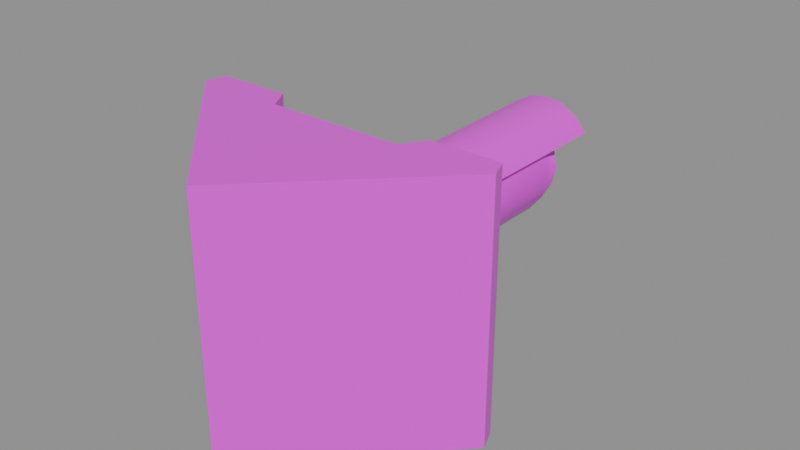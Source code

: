 # Source: SEC_Camera_Corner_Mount.blend  (saved by Blender 5.2.44; exported with 4.5.12 LTS)
import bpy
from mathutils import Matrix  # noqa: F401  (used for matrix-valued properties, if any)

bpy.ops.wm.read_factory_settings(use_empty=True)
scene = bpy.context.scene
scene.name = 'Scene'

# ---- collections
col_collection = bpy.data.collections.new('Collection'); scene.collection.children.link(col_collection)

# ---- images (referenced by path relative to the original .blend; pixels are not part of the script)
import os
ASSET_DIR = os.environ.get("B2B_ASSET_DIR", "")  # directory of the original .blend (textures are referenced by path, not embedded)
HERE = os.path.dirname(os.path.abspath(__file__))  # packed textures are extracted next to this script under _unpacked/

def load_image(name, relpath, width, height, colorspace="sRGB"):
    """Load a texture the original file referenced (path relative to the .blend, or extracted next to this script)."""
    p = next((c for c in (os.path.join(HERE, relpath), os.path.join(ASSET_DIR, relpath)) if relpath and os.path.exists(c)), "")
    if p:
        img = bpy.data.images.load(p, check_existing=True)
        img.name = name
    else:  # same state as the original file: an image datablock whose file is absent (Cycles renders it pink)
        img = bpy.data.images.new(name, width, height)
        img.source = "FILE"
        img.filepath = "//" + (relpath or name)
    img.colorspace_settings.name = colorspace
    return img
img_t_security_atlas_png = load_image('T_Security_Atlas.png', 'T_Security_Atlas.png', 1024, 1024, 'sRGB')
img_t_security_atlas_png_001 = load_image('T_Security_Atlas.png.001', 'T_Security_Atlas.png', 1024, 1024, 'sRGB')

# ---- materials (node trees are filled in below, after node groups)
mat_m_security_atlas = bpy.data.materials.new('M_Security_Atlas')
mat_m_lens_glass = bpy.data.materials.new('M_Lens_Glass')
mat_m_metal = bpy.data.materials.new('M_Metal')

# ---- material node trees
mat_m_security_atlas.use_nodes = True; mat_m_security_atlas.node_tree.nodes.clear()
_N = mat_m_security_atlas.node_tree.nodes; _L = mat_m_security_atlas.node_tree.links
n0 = _N.new('ShaderNodeOutputMaterial'); n0.name = 'Material Output'; n0.location = (0, 0)
n1 = _N.new('ShaderNodeBsdfPrincipled'); n1.name = 'Principled BSDF'; n1.location = (0, 0)
n1.inputs[1].default_value = 0.12
n1.inputs[2].default_value = 0.35
n1.inputs[10].default_value = 0.005
n2 = _N.new('ShaderNodeTexImage'); n2.name = 'Image Texture'; n2.location = (0, 0)
n2.image = img_t_security_atlas_png
_L.new(n2.outputs[0], n1.inputs[0])
_L.new(n1.outputs[0], n0.inputs[0])
n0.is_active_output = True
mat_m_lens_glass.use_nodes = True; mat_m_lens_glass.node_tree.nodes.clear()
_N = mat_m_lens_glass.node_tree.nodes; _L = mat_m_lens_glass.node_tree.links
n0 = _N.new('ShaderNodeOutputMaterial'); n0.name = 'Material Output'; n0.location = (0, 0)
n1 = _N.new('ShaderNodeBsdfPrincipled'); n1.name = 'Principled BSDF'; n1.location = (0, 0)
n1.inputs[1].default_value = 0.08
n1.inputs[2].default_value = 0.04
n1.inputs[3].default_value = 1.54
n1.inputs[10].default_value = 0.005
n1.inputs[13].default_value = 1.0
n1.inputs[18].default_value = 0.35
n2 = _N.new('ShaderNodeTexImage'); n2.name = 'Image Texture'; n2.location = (0, 0)
n2.image = img_t_security_atlas_png_001
_L.new(n2.outputs[0], n1.inputs[0])
_L.new(n1.outputs[0], n0.inputs[0])
n0.is_active_output = True
mat_m_metal.use_nodes = True; mat_m_metal.node_tree.nodes.clear()
_N = mat_m_metal.node_tree.nodes; _L = mat_m_metal.node_tree.links
n0 = _N.new('ShaderNodeOutputMaterial'); n0.name = 'Material Output'; n0.location = (0, 0)
n1 = _N.new('ShaderNodeBsdfPrincipled'); n1.name = 'Principled BSDF'; n1.location = (0, 0)
n1.inputs[0].default_value = (0.75, 0.78, 0.82, 1.0)
n1.inputs[1].default_value = 0.92
n1.inputs[2].default_value = 0.2
n1.inputs[10].default_value = 0.005
_L.new(n1.outputs[0], n0.inputs[0])
n0.is_active_output = True

# ---- meshes
me_corner_plate = bpy.data.meshes.new('Corner_Plate')
me_corner_plate.from_pydata([(0.0, 0.0, -0.065), (-0.075, 0.075, -0.065), (-0.082, 0.082, -0.065), (-0.078, 0.092, -0.065), (-0.042, 0.092, -0.065), (-0.035, 0.08, -0.065), (0.035, 0.08, -0.065), (0.042, 0.092, -0.065), (0.078, 0.092, -0.065), (0.082, 0.082, -0.065), (0.075, 0.075, -0.065), (0.0, 0.0, 0.065), (-0.075, 0.075, 0.065), (-0.082, 0.082, 0.065), (-0.078, 0.092, 0.065), (-0.042, 0.092, 0.065), (-0.035, 0.08, 0.065), (0.035, 0.08, 0.065), (0.042, 0.092, 0.065), (0.078, 0.092, 0.065), (0.082, 0.082, 0.065), (0.075, 0.075, 0.065), (0.024, 0.08, 0.0), (0.024, 0.085, 0.0), (0.01697, 0.08, 0.01697), (0.01697, 0.085, 0.01697), (1.47e-18, 0.08, 0.024), (1.47e-18, 0.085, 0.024), (-0.01697, 0.08, 0.01697), (-0.01697, 0.085, 0.01697), (-0.024, 0.08, 2.939e-18), (-0.024, 0.085, 2.939e-18), (-0.01697, 0.08, -0.01697), (-0.01697, 0.085, -0.01697), (-4.409e-18, 0.08, -0.024), (-4.409e-18, 0.085, -0.024), (0.01697, 0.08, -0.01697), (0.01697, 0.085, -0.01697), (-0.015, 0.107, 0.0), (0.015, 0.107, 0.0), (-0.015, 0.1026, 0.01061), (0.015, 0.1026, 0.01061), (-0.015, 0.092, 0.015), (0.015, 0.092, 0.015), (-0.015, 0.08139, 0.01061), (0.015, 0.08139, 0.01061), (-0.015, 0.077, 1.837e-18), (0.015, 0.077, 1.837e-18), (-0.015, 0.08139, -0.01061), (0.015, 0.08139, -0.01061), (-0.015, 0.092, -0.015), (0.015, 0.092, -0.015), (-0.015, 0.1026, -0.01061), (0.015, 0.1026, -0.01061), (0.022, 0.096, 0.0), (0.022, 0.094, 0.003464), (0.022, 0.09, 0.003464), (0.022, 0.088, 4.899e-19), (0.022, 0.09, -0.003464), (0.022, 0.094, -0.003464), (-0.0535, 0.092, -0.038), (-0.0535, 0.094, -0.038), (-0.05675, 0.092, -0.03237), (-0.05675, 0.094, -0.03237), (-0.06325, 0.092, -0.03237), (-0.06325, 0.094, -0.03237), (-0.0665, 0.092, -0.038), (-0.0665, 0.094, -0.038), (-0.06325, 0.092, -0.04363), (-0.06325, 0.094, -0.04363), (-0.05675, 0.092, -0.04363), (-0.05675, 0.094, -0.04363), (-0.0555, 0.098, -0.038), (-0.05775, 0.098, -0.0341), (-0.06225, 0.098, -0.0341), (-0.0645, 0.098, -0.038), (-0.06225, 0.098, -0.0419), (-0.05775, 0.098, -0.0419), (-0.0535, 0.092, 0.038), (-0.0535, 0.094, 0.038), (-0.05675, 0.092, 0.04363), (-0.05675, 0.094, 0.04363), (-0.06325, 0.092, 0.04363), (-0.06325, 0.094, 0.04363), (-0.0665, 0.092, 0.038), (-0.0665, 0.094, 0.038), (-0.06325, 0.092, 0.03237), (-0.06325, 0.094, 0.03237), (-0.05675, 0.092, 0.03237), (-0.05675, 0.094, 0.03237), (-0.0555, 0.098, 0.038), (-0.05775, 0.098, 0.0419), (-0.06225, 0.098, 0.0419), (-0.0645, 0.098, 0.038), (-0.06225, 0.098, 0.0341), (-0.05775, 0.098, 0.0341), (0.0665, 0.092, -0.038), (0.0665, 0.094, -0.038), (0.06325, 0.092, -0.03237), (0.06325, 0.094, -0.03237), (0.05675, 0.092, -0.03237), (0.05675, 0.094, -0.03237), (0.0535, 0.092, -0.038), (0.0535, 0.094, -0.038), (0.05675, 0.092, -0.04363), (0.05675, 0.094, -0.04363), (0.06325, 0.092, -0.04363), (0.06325, 0.094, -0.04363), (0.0645, 0.098, -0.038), (0.06225, 0.098, -0.0341), (0.05775, 0.098, -0.0341), (0.0555, 0.098, -0.038), (0.05775, 0.098, -0.0419), (0.06225, 0.098, -0.0419), (0.0665, 0.092, 0.038), (0.0665, 0.094, 0.038), (0.06325, 0.092, 0.04363), (0.06325, 0.094, 0.04363), (0.05675, 0.092, 0.04363), (0.05675, 0.094, 0.04363), (0.0535, 0.092, 0.038), (0.0535, 0.094, 0.038), (0.05675, 0.092, 0.03237), (0.05675, 0.094, 0.03237), (0.06325, 0.092, 0.03237), (0.06325, 0.094, 0.03237), (0.0645, 0.098, 0.038), (0.06225, 0.098, 0.0419), (0.05775, 0.098, 0.0419), (0.0555, 0.098, 0.038), (0.05775, 0.098, 0.0341), (0.06225, 0.098, 0.0341)], [], [(0, 1, 12, 11), (1, 2, 13, 12), (2, 3, 14, 13), (3, 4, 15, 14), (4, 5, 16, 15), (5, 6, 17, 16), (6, 7, 18, 17), (7, 8, 19, 18), (8, 9, 20, 19), (9, 10, 21, 20), (10, 0, 11, 21), (21, 20, 19, 18, 17, 16, 15, 14, 13, 12, 11), (0, 1, 2, 3, 4, 5, 6, 7, 8, 9, 10), (22, 24, 25, 23), (24, 26, 27, 25), (26, 28, 29, 27), (28, 30, 31, 29), (30, 32, 33, 31), (32, 34, 35, 33), (34, 36, 37, 35), (36, 22, 23, 37), (23, 25, 27, 29, 31, 33, 35, 37), (38, 39, 41, 40), (40, 41, 43, 42), (42, 43, 45, 44), (44, 45, 47, 46), (46, 47, 49, 48), (48, 49, 51, 50), (50, 51, 53, 52), (52, 53, 39, 38), (52, 50, 48, 46, 44, 42, 40, 38), (39, 41, 43, 45, 47, 49, 51, 53), (54, 55, 56, 57, 58, 59), (60, 62, 63, 61), (62, 64, 65, 63), (64, 66, 67, 65), (66, 68, 69, 67), (68, 70, 71, 69), (70, 60, 61, 71), (61, 63, 73, 72), (63, 65, 74, 73), (65, 67, 75, 74), (67, 69, 76, 75), (69, 71, 77, 76), (71, 61, 72, 77), (72, 73, 74, 75, 76, 77), (78, 80, 81, 79), (80, 82, 83, 81), (82, 84, 85, 83), (84, 86, 87, 85), (86, 88, 89, 87), (88, 78, 79, 89), (79, 81, 91, 90), (81, 83, 92, 91), (83, 85, 93, 92), (85, 87, 94, 93), (87, 89, 95, 94), (89, 79, 90, 95), (90, 91, 92, 93, 94, 95), (96, 98, 99, 97), (98, 100, 101, 99), (100, 102, 103, 101), (102, 104, 105, 103), (104, 106, 107, 105), (106, 96, 97, 107), (97, 99, 109, 108), (99, 101, 110, 109), (101, 103, 111, 110), (103, 105, 112, 111), (105, 107, 113, 112), (107, 97, 108, 113), (108, 109, 110, 111, 112, 113), (114, 116, 117, 115), (116, 118, 119, 117), (118, 120, 121, 119), (120, 122, 123, 121), (122, 124, 125, 123), (124, 114, 115, 125), (115, 117, 127, 126), (117, 119, 128, 127), (119, 121, 129, 128), (121, 123, 130, 129), (123, 125, 131, 130), (125, 115, 126, 131), (126, 127, 128, 129, 130, 131)])
me_corner_plate.polygons.foreach_set('use_smooth', [0, 0, 0, 0, 0, 0, 0, 0, 0, 0, 0, 0, 0, 1, 1, 1, 1, 1, 1, 1, 1, 0, 1, 1, 1, 1, 1, 1, 1, 1, 0, 0, 0, 0, 0, 0, 0, 0, 0, 0, 0, 0, 0, 0, 0, 0, 0, 0, 0, 0, 0, 0, 0, 0, 0, 0, 0, 0, 0, 0, 0, 0, 0, 0, 0, 0, 0, 0, 0, 0, 0, 0, 0, 0, 0, 0, 0, 0, 0, 0, 0, 0, 0, 0, 0])
me_corner_plate.polygons.foreach_set('material_index', [0, 0, 0, 0, 0, 0, 0, 0, 0, 0, 0, 0, 0, 2, 2, 2, 2, 2, 2, 2, 2, 2, 0, 0, 0, 0, 0, 0, 0, 0, 2, 2, 2, 2, 2, 2, 2, 2, 2, 2, 2, 2, 2, 2, 2, 2, 2, 2, 2, 2, 2, 2, 2, 2, 2, 2, 2, 2, 2, 2, 2, 2, 2, 2, 2, 2, 2, 2, 2, 2, 2, 2, 2, 2, 2, 2, 2, 2, 2, 2, 2, 2, 2, 2, 2])
_uv = me_corner_plate.uv_layers.new(name='UVMap')
_uv.uv.foreach_set('vector', [0.25, 0.68, 0.25, 0.68, 0.25, 0.68, 0.25, 0.68, 0.25, 0.68, 0.25, 0.68, 0.25, 0.68, 0.25, 0.68, 0.25, 0.68, 0.25, 0.68, 0.25, 0.68, 0.25, 0.68, 0.25, 0.68, 0.25, 0.68, 0.25, 0.68, 0.25, 0.68, 0.25, 0.68, 0.25, 0.68, 0.25, 0.68, 0.25, 0.68, 0.25, 0.68, 0.25, 0.68, 0.25, 0.68, 0.25, 0.68, 0.25, 0.68, 0.25, 0.68, 0.25, 0.68, 0.25, 0.68, 0.25, 0.68, 0.25, 0.68, 0.25, 0.68, 0.25, 0.68, 0.25, 0.68, 0.25, 0.68, 0.25, 0.68, 0.25, 0.68, 0.25, 0.68, 0.25, 0.68, 0.25, 0.68, 0.25, 0.68, 0.25, 0.68, 0.25, 0.68, 0.25, 0.68, 0.25, 0.68, 0.25, 0.68, 0.25, 0.68, 0.25, 0.68, 0.25, 0.68, 0.25, 0.68, 0.25, 0.68, 0.25, 0.68, 0.25, 0.68, 0.25, 0.68, 0.25, 0.68, 0.25, 0.68, 0.25, 0.68, 0.25, 0.68, 0.25, 0.68, 0.25, 0.68, 0.25, 0.68, 0.25, 0.68, 0.25, 0.68, 0.25, 0.68, 0.25, 0.68, 0.25, 0.68, 0.25, 0.68, 0.75, 0.6, 0.75, 0.6, 0.75, 0.6, 0.75, 0.6, 0.75, 0.6, 0.75, 0.6, 0.75, 0.6, 0.75, 0.6, 0.75, 0.6, 0.75, 0.6, 0.75, 0.6, 0.75, 0.6, 0.75, 0.6, 0.75, 0.6, 0.75, 0.6, 0.75, 0.6, 0.75, 0.6, 0.75, 0.6, 0.75, 0.6, 0.75, 0.6, 0.75, 0.6, 0.75, 0.6, 0.75, 0.6, 0.75, 0.6, 0.75, 0.6, 0.75, 0.6, 0.75, 0.6, 0.75, 0.6, 0.75, 0.6, 0.75, 0.6, 0.75, 0.6, 0.75, 0.6, 0.75, 0.6, 0.75, 0.6, 0.75, 0.6, 0.75, 0.6, 0.75, 0.6, 0.75, 0.6, 0.75, 0.6, 0.75, 0.6, 0.55, 0.55, 0.55, 0.51, 0.6, 0.51, 0.6, 0.55, 0.6, 0.55, 0.6, 0.51, 0.65, 0.51, 0.65, 0.55, 0.65, 0.55, 0.65, 0.51, 0.7, 0.51, 0.7, 0.55, 0.7, 0.55, 0.7, 0.51, 0.75, 0.51, 0.75, 0.55, 0.75, 0.55, 0.75, 0.51, 0.8, 0.51, 0.8, 0.55, 0.8, 0.55, 0.8, 0.51, 0.85, 0.51, 0.85, 0.55, 0.85, 0.55, 0.85, 0.51, 0.9, 0.51, 0.9, 0.55, 0.9, 0.55, 0.9, 0.51, 0.95, 0.51, 0.95, 0.55, 0.75, 0.6, 0.75, 0.6, 0.75, 0.6, 0.75, 0.6, 0.75, 0.6, 0.75, 0.6, 0.75, 0.6, 0.75, 0.6, 0.75, 0.6, 0.75, 0.6, 0.75, 0.6, 0.75, 0.6, 0.75, 0.6, 0.75, 0.6, 0.75, 0.6, 0.75, 0.6, 0.0, 0.0, 0.0, 0.0, 0.0, 0.0, 0.0, 0.0, 0.0, 0.0, 0.0, 0.0, 0.75, 0.6, 0.75, 0.6, 0.75, 0.6, 0.75, 0.6, 0.75, 0.6, 0.75, 0.6, 0.75, 0.6, 0.75, 0.6, 0.75, 0.6, 0.75, 0.6, 0.75, 0.6, 0.75, 0.6, 0.75, 0.6, 0.75, 0.6, 0.75, 0.6, 0.75, 0.6, 0.75, 0.6, 0.75, 0.6, 0.75, 0.6, 0.75, 0.6, 0.75, 0.6, 0.75, 0.6, 0.75, 0.6, 0.75, 0.6, 0.75, 0.6, 0.75, 0.6, 0.75, 0.6, 0.75, 0.6, 0.75, 0.6, 0.75, 0.6, 0.75, 0.6, 0.75, 0.6, 0.75, 0.6, 0.75, 0.6, 0.75, 0.6, 0.75, 0.6, 0.75, 0.6, 0.75, 0.6, 0.75, 0.6, 0.75, 0.6, 0.75, 0.6, 0.75, 0.6, 0.75, 0.6, 0.75, 0.6, 0.75, 0.6, 0.75, 0.6, 0.75, 0.6, 0.75, 0.6, 0.75, 0.6, 0.75, 0.6, 0.75, 0.6, 0.75, 0.6, 0.75, 0.6, 0.75, 0.6, 0.75, 0.6, 0.75, 0.6, 0.75, 0.6, 0.75, 0.6, 0.75, 0.6, 0.75, 0.6, 0.75, 0.6, 0.75, 0.6, 0.75, 0.6, 0.75, 0.6, 0.75, 0.6, 0.75, 0.6, 0.75, 0.6, 0.75, 0.6, 0.75, 0.6, 0.75, 0.6, 0.75, 0.6, 0.75, 0.6, 0.75, 0.6, 0.75, 0.6, 0.75, 0.6, 0.75, 0.6, 0.75, 0.6, 0.75, 0.6, 0.75, 0.6, 0.75, 0.6, 0.75, 0.6, 0.75, 0.6, 0.75, 0.6, 0.75, 0.6, 0.75, 0.6, 0.75, 0.6, 0.75, 0.6, 0.75, 0.6, 0.75, 0.6, 0.75, 0.6, 0.75, 0.6, 0.75, 0.6, 0.75, 0.6, 0.75, 0.6, 0.75, 0.6, 0.75, 0.6, 0.75, 0.6, 0.75, 0.6, 0.75, 0.6, 0.75, 0.6, 0.75, 0.6, 0.75, 0.6, 0.75, 0.6, 0.75, 0.6, 0.75, 0.6, 0.75, 0.6, 0.75, 0.6, 0.75, 0.6, 0.75, 0.6, 0.75, 0.6, 0.75, 0.6, 0.75, 0.6, 0.75, 0.6, 0.75, 0.6, 0.75, 0.6, 0.75, 0.6, 0.75, 0.6, 0.75, 0.6, 0.75, 0.6, 0.75, 0.6, 0.75, 0.6, 0.75, 0.6, 0.75, 0.6, 0.75, 0.6, 0.75, 0.6, 0.75, 0.6, 0.75, 0.6, 0.75, 0.6, 0.75, 0.6, 0.75, 0.6, 0.75, 0.6, 0.75, 0.6, 0.75, 0.6, 0.75, 0.6, 0.75, 0.6, 0.75, 0.6, 0.75, 0.6, 0.75, 0.6, 0.75, 0.6, 0.75, 0.6, 0.75, 0.6, 0.75, 0.6, 0.75, 0.6, 0.75, 0.6, 0.75, 0.6, 0.75, 0.6, 0.75, 0.6, 0.75, 0.6, 0.75, 0.6, 0.75, 0.6, 0.75, 0.6, 0.75, 0.6, 0.75, 0.6, 0.75, 0.6, 0.75, 0.6, 0.75, 0.6, 0.75, 0.6, 0.75, 0.6, 0.75, 0.6, 0.75, 0.6, 0.75, 0.6, 0.75, 0.6, 0.75, 0.6, 0.75, 0.6, 0.75, 0.6, 0.75, 0.6, 0.75, 0.6, 0.75, 0.6, 0.75, 0.6, 0.75, 0.6, 0.75, 0.6, 0.75, 0.6, 0.75, 0.6, 0.75, 0.6, 0.75, 0.6, 0.75, 0.6, 0.75, 0.6, 0.75, 0.6, 0.75, 0.6, 0.75, 0.6, 0.75, 0.6, 0.75, 0.6, 0.75, 0.6, 0.75, 0.6, 0.75, 0.6, 0.75, 0.6, 0.75, 0.6, 0.75, 0.6, 0.75, 0.6, 0.75, 0.6, 0.75, 0.6, 0.75, 0.6, 0.75, 0.6, 0.75, 0.6, 0.75, 0.6, 0.75, 0.6, 0.75, 0.6, 0.75, 0.6, 0.75, 0.6, 0.75, 0.6, 0.75, 0.6, 0.75, 0.6, 0.75, 0.6, 0.75, 0.6, 0.75, 0.6, 0.75, 0.6, 0.75, 0.6, 0.75, 0.6, 0.75, 0.6, 0.75, 0.6, 0.75, 0.6, 0.75, 0.6, 0.75, 0.6, 0.75, 0.6, 0.75, 0.6, 0.75, 0.6])
me_corner_plate.materials.append(mat_m_security_atlas)
me_corner_plate.materials.append(mat_m_lens_glass)
me_corner_plate.materials.append(mat_m_metal)
me_corner_plate.update()
me_camera_housing = bpy.data.meshes.new('Camera_Housing')
me_camera_housing.from_pydata([(-0.01, 0.0, -0.012), (0.01, 0.0, -0.012), (0.01, 0.0, 0.012), (-0.01, 0.0, 0.012), (-0.008, 0.02, -0.018), (0.008, 0.02, -0.018), (0.008, 0.02, 0.002), (-0.008, 0.02, 0.002), (-0.007, 0.038, -0.027), (0.007, 0.038, -0.027), (0.007, 0.038, -0.009), (-0.007, 0.038, -0.009), (0.022, 0.02, 0.0), (0.01982, 0.02, 0.009545), (0.01372, 0.02, 0.0172), (0.004895, 0.02, 0.02145), (-0.004895, 0.02, 0.02145), (-0.01372, 0.02, 0.0172), (-0.01982, 0.02, 0.009545), (-0.022, 0.02, 2.694e-18), (-0.01982, 0.02, -0.009545), (-0.01372, 0.02, -0.0172), (-0.004895, 0.02, -0.02145), (0.004895, 0.02, -0.02145), (0.01372, 0.02, -0.0172), (0.01982, 0.02, -0.009545), (0.025, 0.038, 0.0), (0.02252, 0.038, 0.01085), (0.01559, 0.038, 0.01955), (0.005563, 0.038, 0.02437), (-0.005563, 0.038, 0.02437), (-0.01559, 0.038, 0.01955), (-0.02252, 0.038, 0.01085), (-0.025, 0.038, 3.062e-18), (-0.02252, 0.038, -0.01085), (-0.01559, 0.038, -0.01955), (-0.005563, 0.038, -0.02437), (0.005563, 0.038, -0.02437), (0.01559, 0.038, -0.01955), (0.02252, 0.038, -0.01085), (0.025, 0.12, 0.0), (0.02252, 0.12, 0.01085), (0.01559, 0.12, 0.01955), (0.005563, 0.12, 0.02437), (-0.005563, 0.12, 0.02437), (-0.01559, 0.12, 0.01955), (-0.02252, 0.12, 0.01085), (-0.025, 0.12, 3.062e-18), (-0.02252, 0.12, -0.01085), (-0.01559, 0.12, -0.01955), (-0.005563, 0.12, -0.02437), (0.005563, 0.12, -0.02437), (0.01559, 0.12, -0.01955), (0.02252, 0.12, -0.01085), (0.021, 0.135, 0.0), (0.01892, 0.135, 0.009112), (0.01309, 0.135, 0.01642), (0.004673, 0.135, 0.02047), (-0.004673, 0.135, 0.02047), (-0.01309, 0.135, 0.01642), (-0.01892, 0.135, 0.009112), (-0.021, 0.135, 2.572e-18), (-0.01892, 0.135, -0.009112), (-0.01309, 0.135, -0.01642), (-0.004673, 0.135, -0.02047), (0.004673, 0.135, -0.02047), (0.01309, 0.135, -0.01642), (0.01892, 0.135, -0.009112), (0.014, 0.131, 0.0), (0.01261, 0.131, 0.006074), (0.008729, 0.131, 0.01095), (0.003115, 0.131, 0.01365), (-0.003115, 0.131, 0.01365), (-0.008729, 0.131, 0.01095), (-0.01261, 0.131, 0.006074), (-0.014, 0.131, 1.715e-18), (-0.01261, 0.131, -0.006074), (-0.008729, 0.131, -0.01095), (-0.003115, 0.131, -0.01365), (0.003115, 0.131, -0.01365), (0.008729, 0.131, -0.01095), (0.01261, 0.131, -0.006074), (0.02425, 0.038, 0.014), (0.02522, 0.155, 0.01456), (0.018, 0.038, 0.02145), (0.01872, 0.155, 0.02231), (0.009577, 0.038, 0.02631), (0.00996, 0.155, 0.02736), (1.715e-18, 0.038, 0.028), (1.783e-18, 0.155, 0.02912), (-0.009577, 0.038, 0.02631), (-0.00996, 0.155, 0.02736), (-0.018, 0.038, 0.02145), (-0.01872, 0.155, 0.02231), (-0.02425, 0.038, 0.014), (-0.02522, 0.155, 0.01456), (0.007, 0.02, 0.0), (0.00595, 0.006, 0.0), (0.00495, 0.02, 0.00495), (0.004207, 0.006, 0.004207), (4.286e-19, 0.02, 0.007), (3.643e-19, 0.006, 0.00595), (-0.00495, 0.02, 0.00495), (-0.004207, 0.006, 0.004207), (-0.007, 0.02, 8.573e-19), (-0.00595, 0.006, 7.287e-19), (-0.00495, 0.02, -0.00495), (-0.004207, 0.006, -0.004207), (-1.286e-18, 0.02, -0.007), (-1.093e-18, 0.006, -0.00595), (0.00495, 0.02, -0.00495), (0.004207, 0.006, -0.004207)], [], [(0, 4, 5, 1), (1, 5, 6, 2), (2, 6, 7, 3), (3, 7, 4, 0), (4, 8, 9, 5), (5, 9, 10, 6), (6, 10, 11, 7), (7, 11, 8, 4), (25, 24, 23, 22, 21, 20, 19, 18, 17, 16, 15, 14, 13, 12), (12, 26, 27, 13), (13, 27, 28, 14), (14, 28, 29, 15), (15, 29, 30, 16), (16, 30, 31, 17), (17, 31, 32, 18), (18, 32, 33, 19), (19, 33, 34, 20), (20, 34, 35, 21), (21, 35, 36, 22), (22, 36, 37, 23), (23, 37, 38, 24), (24, 38, 39, 25), (25, 39, 26, 12), (26, 40, 41, 27), (27, 41, 42, 28), (28, 42, 43, 29), (29, 43, 44, 30), (30, 44, 45, 31), (31, 45, 46, 32), (32, 46, 47, 33), (33, 47, 48, 34), (34, 48, 49, 35), (35, 49, 50, 36), (36, 50, 51, 37), (37, 51, 52, 38), (38, 52, 53, 39), (39, 53, 40, 26), (40, 54, 55, 41), (41, 55, 56, 42), (42, 56, 57, 43), (43, 57, 58, 44), (44, 58, 59, 45), (45, 59, 60, 46), (46, 60, 61, 47), (47, 61, 62, 48), (48, 62, 63, 49), (49, 63, 64, 50), (50, 64, 65, 51), (51, 65, 66, 52), (52, 66, 67, 53), (53, 67, 54, 40), (54, 55, 69, 68), (55, 56, 70, 69), (56, 57, 71, 70), (57, 58, 72, 71), (58, 59, 73, 72), (59, 60, 74, 73), (60, 61, 75, 74), (61, 62, 76, 75), (62, 63, 77, 76), (63, 64, 78, 77), (64, 65, 79, 78), (65, 66, 80, 79), (66, 67, 81, 80), (67, 54, 68, 81), (82, 83, 85, 84), (84, 85, 87, 86), (86, 87, 89, 88), (88, 89, 91, 90), (90, 91, 93, 92), (92, 93, 95, 94), (96, 97, 99, 98), (98, 99, 101, 100), (100, 101, 103, 102), (102, 103, 105, 104), (104, 105, 107, 106), (106, 107, 109, 108), (108, 109, 111, 110), (110, 111, 97, 96), (111, 109, 107, 105, 103, 101, 99, 97)])
me_camera_housing.polygons.foreach_set('use_smooth', [0, 0, 0, 0, 0, 0, 0, 0, 0, 1, 1, 1, 1, 1, 1, 1, 1, 1, 1, 1, 1, 1, 1, 1, 1, 1, 1, 1, 1, 1, 1, 1, 1, 1, 1, 1, 1, 1, 1, 1, 1, 1, 1, 1, 1, 1, 1, 1, 1, 1, 1, 1, 1, 1, 1, 1, 1, 1, 1, 1, 1, 1, 1, 1, 1, 1, 1, 1, 1, 1, 1, 0, 0, 0, 0, 0, 0, 0, 0, 0])
_uv = me_camera_housing.uv_layers.new(name='UVMap')
_uv.uv.foreach_set('vector', [0.75, 0.6, 0.75, 0.6, 0.75, 0.6, 0.75, 0.6, 0.75, 0.6, 0.75, 0.6, 0.75, 0.6, 0.75, 0.6, 0.75, 0.6, 0.75, 0.6, 0.75, 0.6, 0.75, 0.6, 0.75, 0.6, 0.75, 0.6, 0.75, 0.6, 0.75, 0.6, 0.75, 0.6, 0.75, 0.6, 0.75, 0.6, 0.75, 0.6, 0.75, 0.6, 0.75, 0.6, 0.75, 0.6, 0.75, 0.6, 0.75, 0.6, 0.75, 0.6, 0.75, 0.6, 0.75, 0.6, 0.75, 0.6, 0.75, 0.6, 0.75, 0.6, 0.75, 0.6, 0.75, 0.6, 0.75, 0.6, 0.75, 0.6, 0.75, 0.6, 0.75, 0.6, 0.75, 0.6, 0.75, 0.6, 0.75, 0.6, 0.75, 0.6, 0.75, 0.6, 0.75, 0.6, 0.75, 0.6, 0.75, 0.6, 0.75, 0.6, 0.25, 0.68, 0.25, 0.68, 0.25, 0.68, 0.25, 0.68, 0.25, 0.68, 0.25, 0.68, 0.25, 0.68, 0.25, 0.68, 0.25, 0.68, 0.25, 0.68, 0.25, 0.68, 0.25, 0.68, 0.25, 0.68, 0.25, 0.68, 0.25, 0.68, 0.25, 0.68, 0.25, 0.68, 0.25, 0.68, 0.25, 0.68, 0.25, 0.68, 0.25, 0.68, 0.25, 0.68, 0.25, 0.68, 0.25, 0.68, 0.25, 0.68, 0.25, 0.68, 0.25, 0.68, 0.25, 0.68, 0.25, 0.68, 0.25, 0.68, 0.25, 0.68, 0.25, 0.68, 0.25, 0.68, 0.25, 0.68, 0.25, 0.68, 0.25, 0.68, 0.25, 0.68, 0.25, 0.68, 0.25, 0.68, 0.25, 0.68, 0.25, 0.68, 0.25, 0.68, 0.25, 0.68, 0.25, 0.68, 0.25, 0.68, 0.25, 0.68, 0.25, 0.68, 0.25, 0.68, 0.25, 0.68, 0.25, 0.68, 0.25, 0.68, 0.25, 0.68, 0.25, 0.68, 0.25, 0.68, 0.25, 0.68, 0.25, 0.68, 0.55, 0.875, 0.98, 0.875, 0.98, 0.9338, 0.55, 0.9338, 0.25, 0.68, 0.25, 0.68, 0.25, 0.68, 0.25, 0.68, 0.25, 0.68, 0.25, 0.68, 0.25, 0.68, 0.25, 0.68, 0.25, 0.68, 0.25, 0.68, 0.25, 0.68, 0.25, 0.68, 0.25, 0.68, 0.25, 0.68, 0.25, 0.68, 0.25, 0.68, 0.25, 0.68, 0.25, 0.68, 0.25, 0.68, 0.25, 0.68, 0.98, 0.9338, 0.55, 0.9338, 0.55, 0.875, 0.98, 0.875, 0.98, 0.875, 0.55, 0.875, 0.55, 0.8162, 0.98, 0.8162, 0.25, 0.68, 0.25, 0.68, 0.25, 0.68, 0.25, 0.68, 0.25, 0.68, 0.25, 0.68, 0.25, 0.68, 0.25, 0.68, 0.25, 0.68, 0.25, 0.68, 0.25, 0.68, 0.25, 0.68, 0.25, 0.68, 0.25, 0.68, 0.25, 0.68, 0.25, 0.68, 0.25, 0.68, 0.25, 0.68, 0.25, 0.68, 0.25, 0.68, 0.55, 0.8162, 0.98, 0.8162, 0.98, 0.875, 0.55, 0.875, 0.25, 0.68, 0.25, 0.68, 0.25, 0.68, 0.25, 0.68, 0.25, 0.68, 0.25, 0.68, 0.25, 0.68, 0.25, 0.68, 0.25, 0.68, 0.25, 0.68, 0.25, 0.68, 0.25, 0.68, 0.25, 0.68, 0.25, 0.68, 0.25, 0.68, 0.25, 0.68, 0.25, 0.68, 0.25, 0.68, 0.25, 0.68, 0.25, 0.68, 0.25, 0.68, 0.25, 0.68, 0.25, 0.68, 0.25, 0.68, 0.25, 0.68, 0.25, 0.68, 0.25, 0.68, 0.25, 0.68, 0.25, 0.68, 0.25, 0.68, 0.25, 0.68, 0.25, 0.68, 0.25, 0.68, 0.25, 0.68, 0.25, 0.68, 0.25, 0.68, 0.25, 0.68, 0.25, 0.68, 0.25, 0.68, 0.25, 0.68, 0.25, 0.68, 0.25, 0.68, 0.25, 0.68, 0.25, 0.68, 0.25, 0.68, 0.25, 0.68, 0.25, 0.68, 0.25, 0.68, 0.25, 0.68, 0.25, 0.68, 0.25, 0.68, 0.25, 0.68, 0.25, 0.68, 0.25, 0.68, 0.25, 0.68, 0.25, 0.68, 0.43, 0.25, 0.4122, 0.3281, 0.3581, 0.3021, 0.37, 0.25, 0.4122, 0.3281, 0.3622, 0.3907, 0.3248, 0.3438, 0.3581, 0.3021, 0.3622, 0.3907, 0.2901, 0.4255, 0.2767, 0.367, 0.3248, 0.3438, 0.2901, 0.4255, 0.2099, 0.4255, 0.2233, 0.367, 0.2767, 0.367, 0.2099, 0.4255, 0.1378, 0.3907, 0.1752, 0.3438, 0.2233, 0.367, 0.1378, 0.3907, 0.08783, 0.3281, 0.1419, 0.3021, 0.1752, 0.3438, 0.08783, 0.3281, 0.07, 0.25, 0.13, 0.25, 0.1419, 0.3021, 0.07, 0.25, 0.08783, 0.1719, 0.1419, 0.1979, 0.13, 0.25, 0.08783, 0.1719, 0.1378, 0.1093, 0.1752, 0.1562, 0.1419, 0.1979, 0.1378, 0.1093, 0.2099, 0.07451, 0.2233, 0.133, 0.1752, 0.1562, 0.2099, 0.07451, 0.2901, 0.07451, 0.2767, 0.133, 0.2233, 0.133, 0.2901, 0.07451, 0.3622, 0.1093, 0.3248, 0.1562, 0.2767, 0.133, 0.3622, 0.1093, 0.4122, 0.1719, 0.3581, 0.1979, 0.3248, 0.1562, 0.4122, 0.1719, 0.43, 0.25, 0.37, 0.25, 0.3581, 0.1979, 0.3539, 0.68, 0.3581, 0.68, 0.3302, 0.68, 0.3271, 0.68, 0.3271, 0.68, 0.3302, 0.68, 0.2927, 0.68, 0.291, 0.68, 0.291, 0.68, 0.2927, 0.68, 0.25, 0.68, 0.25, 0.68, 0.25, 0.68, 0.25, 0.68, 0.2073, 0.68, 0.209, 0.68, 0.209, 0.68, 0.2073, 0.68, 0.1698, 0.68, 0.1729, 0.68, 0.1729, 0.68, 0.1698, 0.68, 0.1419, 0.68, 0.1461, 0.68, 0.75, 0.6, 0.75, 0.6, 0.75, 0.6, 0.75, 0.6, 0.75, 0.6, 0.75, 0.6, 0.75, 0.6, 0.75, 0.6, 0.75, 0.6, 0.75, 0.6, 0.75, 0.6, 0.75, 0.6, 0.75, 0.6, 0.75, 0.6, 0.75, 0.6, 0.75, 0.6, 0.75, 0.6, 0.75, 0.6, 0.75, 0.6, 0.75, 0.6, 0.75, 0.6, 0.75, 0.6, 0.75, 0.6, 0.75, 0.6, 0.75, 0.6, 0.75, 0.6, 0.75, 0.6, 0.75, 0.6, 0.75, 0.6, 0.75, 0.6, 0.75, 0.6, 0.75, 0.6, 0.75, 0.6, 0.75, 0.6, 0.75, 0.6, 0.75, 0.6, 0.75, 0.6, 0.75, 0.6, 0.75, 0.6, 0.75, 0.6])
me_camera_housing.materials.append(mat_m_security_atlas)
me_camera_housing.materials.append(mat_m_lens_glass)
me_camera_housing.materials.append(mat_m_metal)
me_camera_housing.update()
me_lens_glass = bpy.data.meshes.new('Lens_Glass')
me_lens_glass.from_pydata([(0.014, 0.131, 0.0), (0.01261, 0.131, 0.006074), (0.008729, 0.131, 0.01095), (0.003115, 0.131, 0.01365), (-0.003115, 0.131, 0.01365), (-0.008729, 0.131, 0.01095), (-0.01261, 0.131, 0.006074), (-0.014, 0.131, 1.715e-18), (-0.01261, 0.131, -0.006074), (-0.008729, 0.131, -0.01095), (-0.003115, 0.131, -0.01365), (0.003115, 0.131, -0.01365), (0.008729, 0.131, -0.01095), (0.01261, 0.131, -0.006074), (0.0, 0.135, 0.0)], [], [(0, 14, 1), (1, 14, 2), (2, 14, 3), (3, 14, 4), (4, 14, 5), (5, 14, 6), (6, 14, 7), (7, 14, 8), (8, 14, 9), (9, 14, 10), (10, 14, 11), (11, 14, 12), (12, 14, 13), (13, 14, 0)])
me_lens_glass.polygons.foreach_set('use_smooth', [True] * 14)
me_lens_glass.polygons.foreach_set('material_index', [1, 1, 1, 1, 1, 1, 1, 1, 1, 1, 1, 1, 1, 1])
_uv = me_lens_glass.uv_layers.new(name='UVMap')
_uv.uv.foreach_set('vector', [0.87, 0.25, 0.75, 0.25, 0.8581, 0.3021, 0.8581, 0.3021, 0.75, 0.25, 0.8248, 0.3438, 0.8248, 0.3438, 0.75, 0.25, 0.7767, 0.367, 0.7767, 0.367, 0.75, 0.25, 0.7233, 0.367, 0.7233, 0.367, 0.75, 0.25, 0.6752, 0.3438, 0.6752, 0.3438, 0.75, 0.25, 0.6419, 0.3021, 0.6419, 0.3021, 0.75, 0.25, 0.63, 0.25, 0.63, 0.25, 0.75, 0.25, 0.6419, 0.1979, 0.6419, 0.1979, 0.75, 0.25, 0.6752, 0.1562, 0.6752, 0.1562, 0.75, 0.25, 0.7233, 0.133, 0.7233, 0.133, 0.75, 0.25, 0.7767, 0.133, 0.7767, 0.133, 0.75, 0.25, 0.8248, 0.1562, 0.8248, 0.1562, 0.75, 0.25, 0.8581, 0.1979, 0.8581, 0.1979, 0.75, 0.25, 0.87, 0.25])
me_lens_glass.materials.append(mat_m_security_atlas)
me_lens_glass.materials.append(mat_m_lens_glass)
me_lens_glass.materials.append(mat_m_metal)
me_lens_glass.update()

# ---- objects
ob_sec_camera_corner_mount = bpy.data.objects.new('SEC_Camera_Corner_Mount', None)
ob_corner_plate = bpy.data.objects.new('Corner_Plate', me_corner_plate)
ob_aim_pivot = bpy.data.objects.new('Aim_Pivot', None)
ob_camera_housing = bpy.data.objects.new('Camera_Housing', me_camera_housing)
ob_lens_glass = bpy.data.objects.new('Lens_Glass', me_lens_glass)

# ---- transforms, parenting, visibility, modifiers, constraints
ob_sec_camera_corner_mount.location = (0.0, 0.0, 0.0)
ob_sec_camera_corner_mount.empty_display_size = 0.05
ob_corner_plate.parent = ob_sec_camera_corner_mount
ob_corner_plate.location = (0.0, 0.0, 0.0)
ob_aim_pivot.parent = ob_corner_plate
ob_aim_pivot.location = (0.0, 0.092, 0.0)
ob_aim_pivot.empty_display_type = 'ARROWS'
ob_aim_pivot.empty_display_size = 0.03
ob_camera_housing.parent = ob_aim_pivot
ob_camera_housing.location = (0.0, 0.0, 0.0)
ob_lens_glass.parent = ob_camera_housing
ob_lens_glass.location = (0.0, 0.0, 0.0)

# ---- collection membership
scene.collection.objects.link(ob_sec_camera_corner_mount)
scene.collection.objects.link(ob_corner_plate)
scene.collection.objects.link(ob_aim_pivot)
scene.collection.objects.link(ob_camera_housing)
scene.collection.objects.link(ob_lens_glass)

# ---- scene / render settings (as saved in the file)
scene.frame_start = 1; scene.frame_end = 250; scene.frame_set(1)
scene.render.engine = 'BLENDER_EEVEE_NEXT'
scene.render.bake_bias = 0.0
scene.render.bake_samples = 0
scene.render.compositor_device = 'GPU'
scene.eevee.use_volume_custom_range = False
scene.eevee.fast_gi_thickness_near = 0.1
scene.eevee.fast_gi_thickness_far = 0.0
scene.eevee.ray_tracing_options.screen_trace_thickness = 0.1
bpy.context.view_layer.update()

# ---- added for rendering (the .blend has no active camera and no usable light): camera, sun + grey world if the file has none
cam_auto = bpy.data.cameras.new('AutoCamera')
cam_auto.lens = 50.0
cam_auto.sensor_width = 36.0
cam_auto.clip_end = 1000.0
ob_auto_camera = bpy.data.objects.new('AutoCamera', cam_auto)
scene.collection.objects.link(ob_auto_camera)
ob_auto_camera.location = (0.299529, -0.235934, 0.239623)
ob_auto_camera.rotation_euler = (1.09748, -7.21219e-08, 0.694738)
scene.camera = ob_auto_camera
light_auto_sun = bpy.data.lights.new('AutoSun', 'SUN')
light_auto_sun.energy = 3.0
light_auto_sun.angle = 0.0523599
ob_auto_sun = bpy.data.objects.new('AutoSun', light_auto_sun)
scene.collection.objects.link(ob_auto_sun)
ob_auto_sun.rotation_euler = (0.872665, 0.174533, 0.523599)
if scene.world is None:
    world_auto = bpy.data.worlds.new('AutoWorld')
    world_auto.color = (0.3, 0.3, 0.3)
    scene.world = world_auto
bpy.context.view_layer.update()
